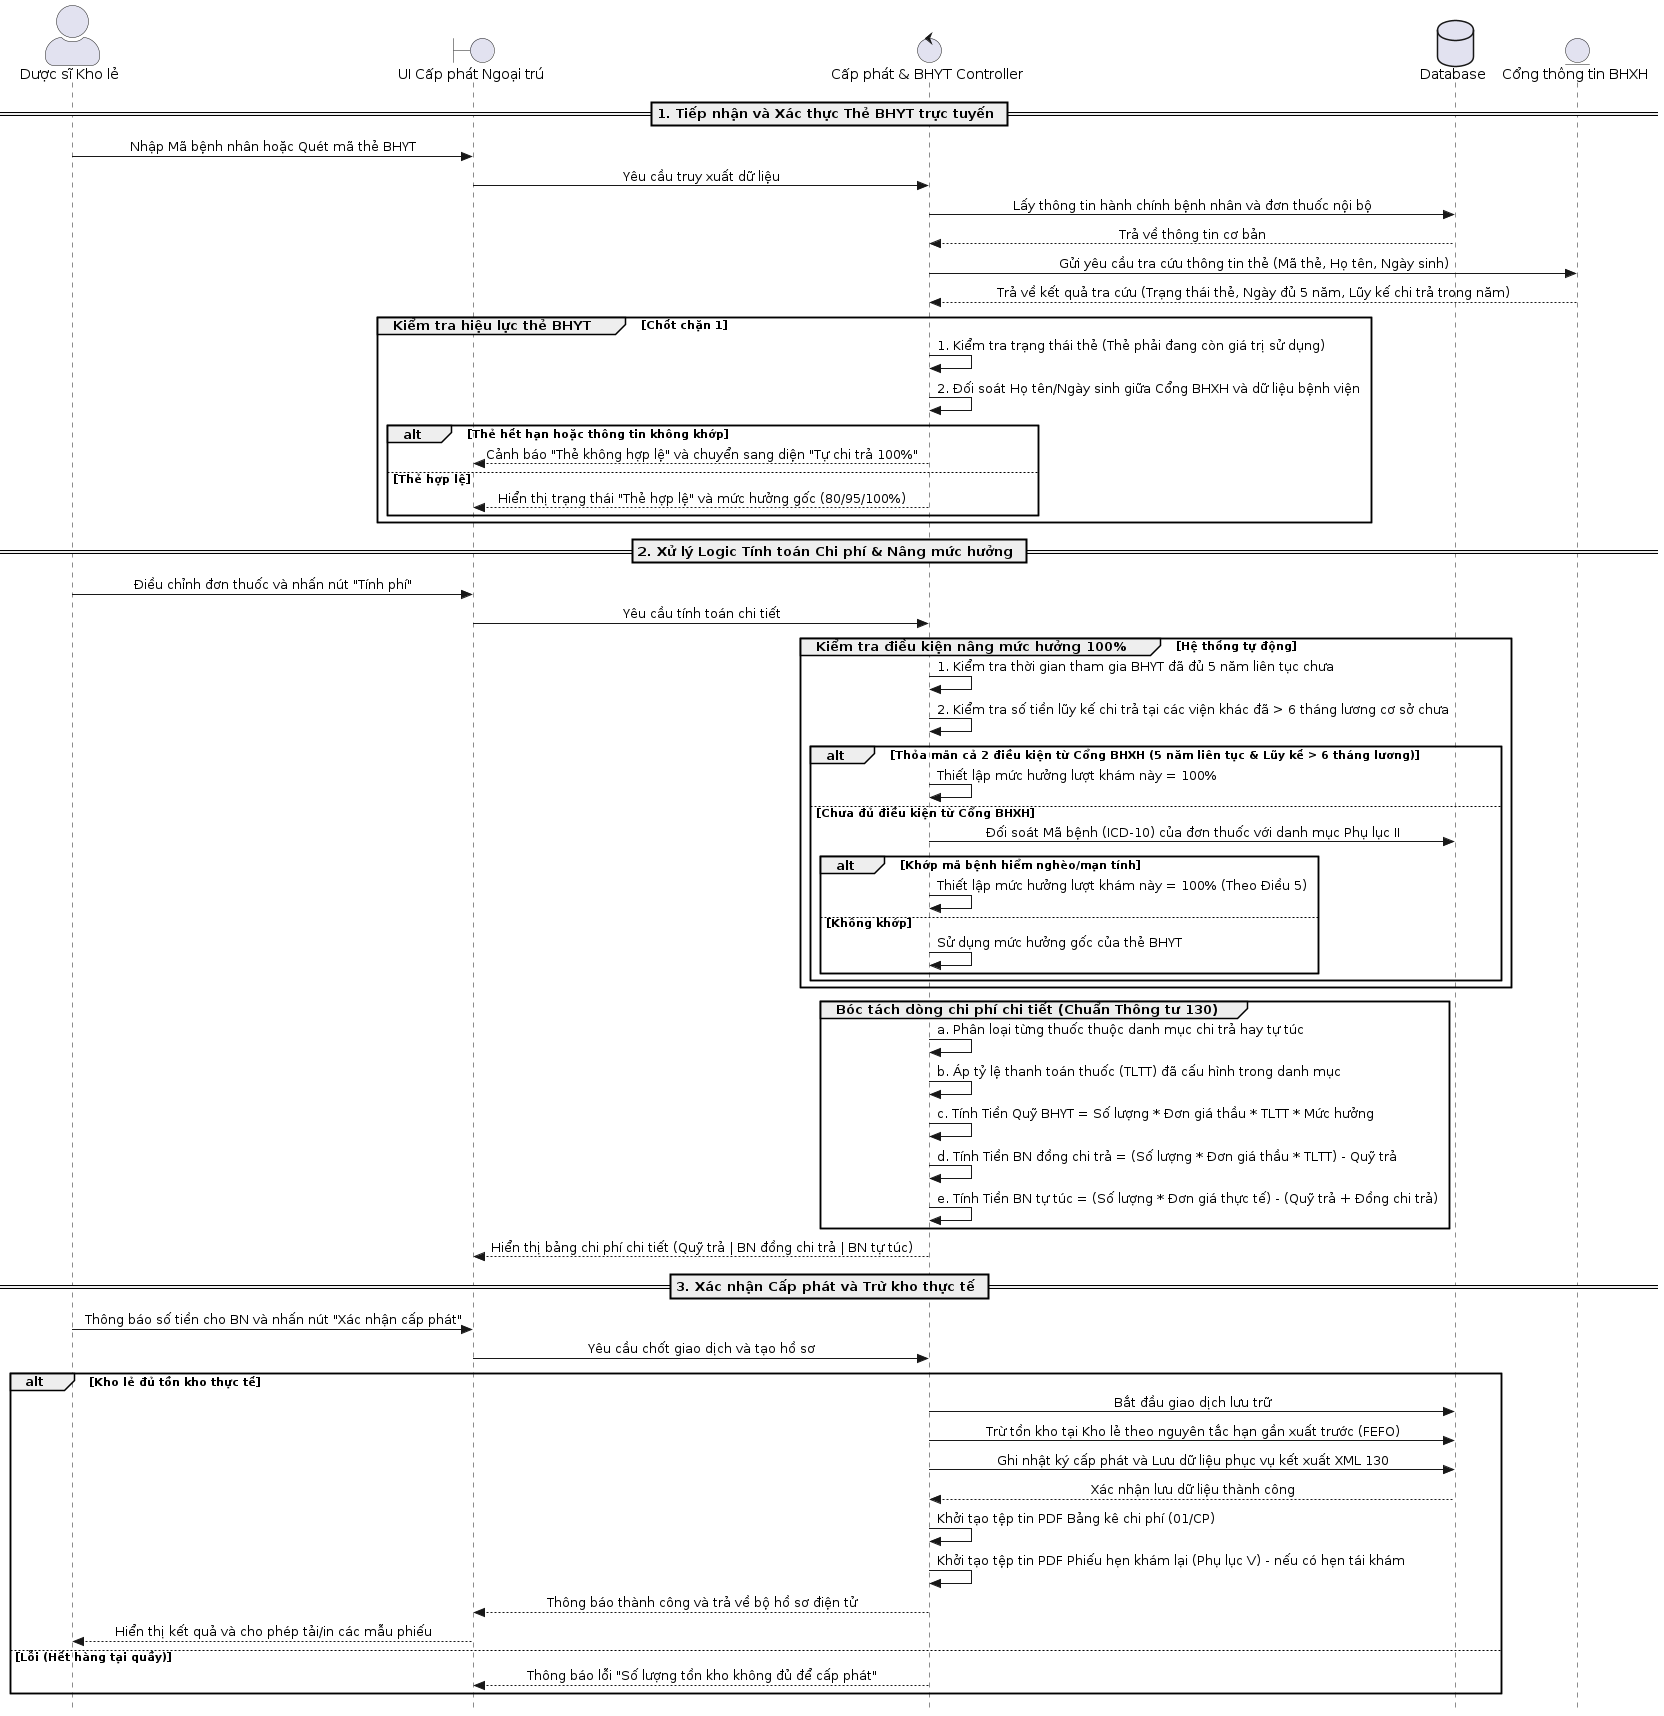

The diagram above was rendered by PlantUML. Its source (embedded in the PNG):
@startuml
skinparam sequenceMessageAlign center
skinparam Style strictuml
skinparam ParticipantPadding 20
skinparam BoxPadding 10
skinparam ActorStyle awesome


actor "Dược sĩ Kho lẻ" as DS
boundary "UI Cấp phát Ngoại trú" as UI
control "Cấp phát & BHYT Controller" as Ctrl
database "Database" as DB
entity "Cổng thông tin BHXH" as BHXH

== 1. Tiếp nhận và Xác thực Thẻ BHYT trực tuyến ==

DS -> UI: Nhập Mã bệnh nhân hoặc Quét mã thẻ BHYT
UI -> Ctrl: Yêu cầu truy xuất dữ liệu
Ctrl -> DB: Lấy thông tin hành chính bệnh nhân và đơn thuốc nội bộ
DB --> Ctrl: Trả về thông tin cơ bản
Ctrl -> BHXH: Gửi yêu cầu tra cứu thông tin thẻ (Mã thẻ, Họ tên, Ngày sinh)
BHXH --> Ctrl: Trả về kết quả tra cứu (Trạng thái thẻ, Ngày đủ 5 năm, Lũy kế chi trả trong năm)

group Kiểm tra hiệu lực thẻ BHYT [Chốt chặn 1]
    Ctrl -> Ctrl: 1. Kiểm tra trạng thái thẻ (Thẻ phải đang còn giá trị sử dụng)
    Ctrl -> Ctrl: 2. Đối soát Họ tên/Ngày sinh giữa Cổng BHXH và dữ liệu bệnh viện
    
    alt Thẻ hết hạn hoặc thông tin không khớp
        Ctrl --> UI: Cảnh báo "Thẻ không hợp lệ" và chuyển sang diện "Tự chi trả 100%"
    else Thẻ hợp lệ
        Ctrl --> UI: Hiển thị trạng thái "Thẻ hợp lệ" và mức hưởng gốc (80/95/100%)
    end
end

== 2. Xử lý Logic Tính toán Chi phí & Nâng mức hưởng ==

DS -> UI: Điều chỉnh đơn thuốc và nhấn nút "Tính phí"
UI -> Ctrl: Yêu cầu tính toán chi tiết
group Kiểm tra điều kiện nâng mức hưởng 100% [Hệ thống tự động]
    Ctrl -> Ctrl: 1. Kiểm tra thời gian tham gia BHYT đã đủ 5 năm liên tục chưa
    Ctrl -> Ctrl: 2. Kiểm tra số tiền lũy kế chi trả tại các viện khác đã > 6 tháng lương cơ sở chưa
    
    alt Thỏa mãn cả 2 điều kiện từ Cổng BHXH (5 năm liên tục & Lũy kế > 6 tháng lương)
        Ctrl -> Ctrl: Thiết lập mức hưởng lượt khám này = 100%
    else Chưa đủ điều kiện từ Cổng BHXH
        Ctrl -> DB: Đối soát Mã bệnh (ICD-10) của đơn thuốc với danh mục Phụ lục II
        alt Khớp mã bệnh hiểm nghèo/mạn tính
            Ctrl -> Ctrl: Thiết lập mức hưởng lượt khám này = 100% (Theo Điều 5)
        else Không khớp
            Ctrl -> Ctrl: Sử dụng mức hưởng gốc của thẻ BHYT
        end
    end
end

group Bóc tách dòng chi phí chi tiết (Chuẩn Thông tư 130)
    Ctrl -> Ctrl: a. Phân loại từng thuốc thuộc danh mục chi trả hay tự túc
    Ctrl -> Ctrl: b. Áp tỷ lệ thanh toán thuốc (TLTT) đã cấu hình trong danh mục
    Ctrl -> Ctrl: c. Tính Tiền Quỹ BHYT = Số lượng * Đơn giá thầu * TLTT * Mức hưởng
    Ctrl -> Ctrl: d. Tính Tiền BN đồng chi trả = (Số lượng * Đơn giá thầu * TLTT) - Quỹ trả
    Ctrl -> Ctrl: e. Tính Tiền BN tự túc = (Số lượng * Đơn giá thực tế) - (Quỹ trả + Đồng chi trả)
end

Ctrl --> UI: Hiển thị bảng chi phí chi tiết (Quỹ trả | BN đồng chi trả | BN tự túc)

== 3. Xác nhận Cấp phát và Trừ kho thực tế ==

DS -> UI: Thông báo số tiền cho BN và nhấn nút "Xác nhận cấp phát"
UI -> Ctrl: Yêu cầu chốt giao dịch và tạo hồ sơ 

alt Kho lẻ đủ tồn kho thực tế
    Ctrl -> DB: Bắt đầu giao dịch lưu trữ 
    Ctrl -> DB: Trừ tồn kho tại Kho lẻ theo nguyên tắc hạn gần xuất trước (FEFO)
    Ctrl -> DB: Ghi nhật ký cấp phát và Lưu dữ liệu phục vụ kết xuất XML 130
    DB --> Ctrl: Xác nhận lưu dữ liệu thành công
    
    Ctrl -> Ctrl: Khởi tạo tệp tin PDF Bảng kê chi phí (01/CP)
    Ctrl -> Ctrl: Khởi tạo tệp tin PDF Phiếu hẹn khám lại (Phụ lục V) - nếu có hẹn tái khám
    
    Ctrl --> UI: Thông báo thành công và trả về bộ hồ sơ điện tử
    UI --> DS: Hiển thị kết quả và cho phép tải/in các mẫu phiếu
else Lỗi (Hết hàng tại quầy)
    Ctrl --> UI: Thông báo lỗi "Số lượng tồn kho không đủ để cấp phát"
end
@enduml